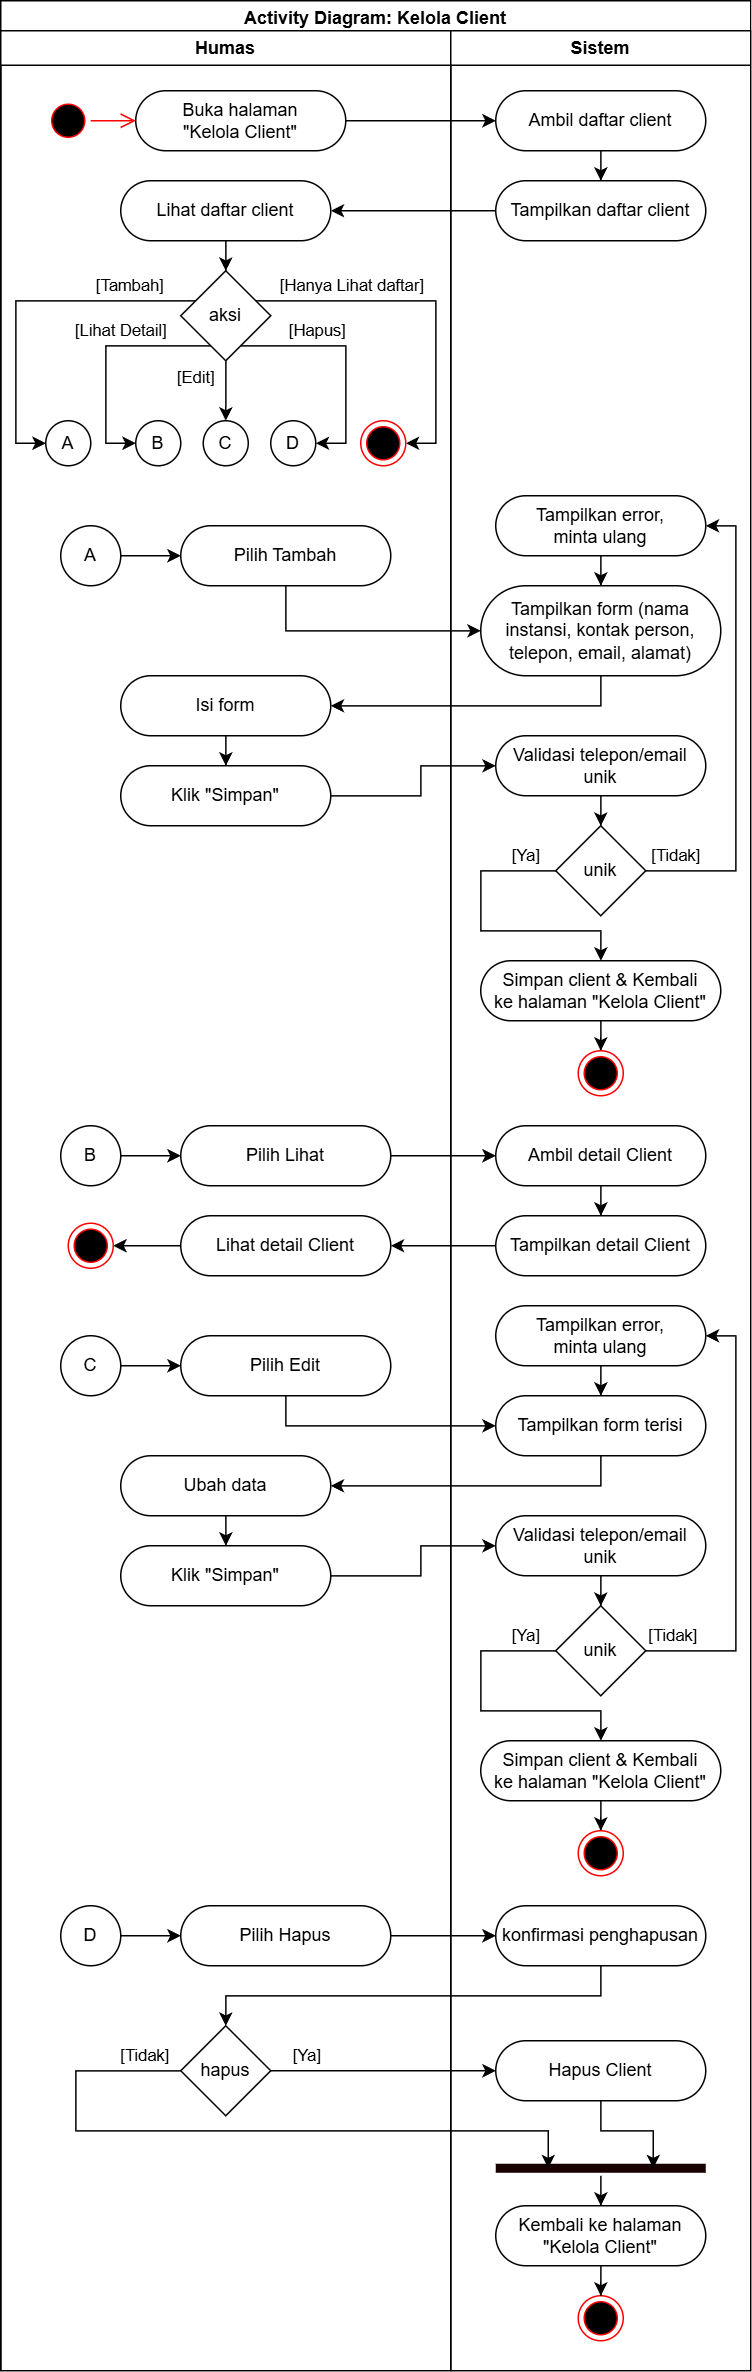

The diagram above was exported from draw.io. Its source (the exported page's mxGraphModel, read from the mxfile embedded in the PNG):
<mxGraphModel dx="1869" dy="2387" grid="1" gridSize="10" guides="1" tooltips="1" connect="1" arrows="1" fold="1" page="1" pageScale="1" pageWidth="850" pageHeight="1100" math="0" shadow="0">
  <root>
    <mxCell id="0" />
    <mxCell id="1" parent="0" />
    <mxCell id="2" value="Activity Diagram: Kelola Client" style="swimlane;whiteSpace=wrap;html=1;" vertex="1" parent="1">
      <mxGeometry x="40" y="320" width="500" height="1580" as="geometry">
        <mxRectangle x="750" y="600" width="170" height="30" as="alternateBounds" />
      </mxGeometry>
    </mxCell>
    <mxCell id="3" value="Humas" style="swimlane;whiteSpace=wrap;html=1;" vertex="1" parent="2">
      <mxGeometry y="20" width="300" height="1560" as="geometry" />
    </mxCell>
    <mxCell id="4" value="Buka halaman&lt;div&gt;&quot;Kelola Client&quot;&lt;/div&gt;" style="rounded=1;whiteSpace=wrap;html=1;arcSize=50;" vertex="1" parent="3">
      <mxGeometry x="90" y="40" width="140" height="40" as="geometry" />
    </mxCell>
    <mxCell id="5" value="" style="ellipse;html=1;shape=startState;fillColor=#000000;strokeColor=#ff0000;" vertex="1" parent="3">
      <mxGeometry x="30" y="45" width="30" height="30" as="geometry" />
    </mxCell>
    <mxCell id="6" value="" style="edgeStyle=orthogonalEdgeStyle;html=1;verticalAlign=bottom;endArrow=open;endSize=8;strokeColor=#ff0000;rounded=0;" edge="1" parent="3" source="5" target="4">
      <mxGeometry relative="1" as="geometry">
        <mxPoint x="140" y="80" as="targetPoint" />
      </mxGeometry>
    </mxCell>
    <mxCell id="7" value="" style="edgeStyle=orthogonalEdgeStyle;rounded=0;orthogonalLoop=1;jettySize=auto;html=1;" edge="1" parent="3" source="8" target="36">
      <mxGeometry relative="1" as="geometry">
        <mxPoint x="150.0000000000001" y="160" as="targetPoint" />
      </mxGeometry>
    </mxCell>
    <mxCell id="8" value="Lihat daftar client" style="rounded=1;whiteSpace=wrap;html=1;arcSize=50;" vertex="1" parent="3">
      <mxGeometry x="80" y="100" width="140" height="40" as="geometry" />
    </mxCell>
    <mxCell id="9" value="Pilih Tambah" style="rounded=1;whiteSpace=wrap;html=1;arcSize=50;" vertex="1" parent="3">
      <mxGeometry x="120" y="330" width="140" height="40" as="geometry" />
    </mxCell>
    <mxCell id="10" style="edgeStyle=orthogonalEdgeStyle;rounded=0;orthogonalLoop=1;jettySize=auto;html=1;" edge="1" parent="3" source="11" target="9">
      <mxGeometry relative="1" as="geometry" />
    </mxCell>
    <mxCell id="11" value="A" style="ellipse;whiteSpace=wrap;html=1;rounded=1;arcSize=0;" vertex="1" parent="3">
      <mxGeometry x="40" y="330" width="40" height="40" as="geometry" />
    </mxCell>
    <mxCell id="12" value="" style="edgeStyle=orthogonalEdgeStyle;rounded=0;orthogonalLoop=1;jettySize=auto;html=1;" edge="1" parent="3" source="13" target="14">
      <mxGeometry relative="1" as="geometry" />
    </mxCell>
    <mxCell id="13" value="Isi form" style="rounded=1;whiteSpace=wrap;html=1;arcSize=50;" vertex="1" parent="3">
      <mxGeometry x="80" y="430" width="140" height="40" as="geometry" />
    </mxCell>
    <mxCell id="14" value="Klik &quot;Simpan&quot;" style="rounded=1;whiteSpace=wrap;html=1;arcSize=50;" vertex="1" parent="3">
      <mxGeometry x="80" y="490" width="140" height="40" as="geometry" />
    </mxCell>
    <mxCell id="15" value="Pilih Lihat" style="rounded=1;whiteSpace=wrap;html=1;arcSize=50;" vertex="1" parent="3">
      <mxGeometry x="120" y="730" width="140" height="40" as="geometry" />
    </mxCell>
    <mxCell id="16" style="edgeStyle=orthogonalEdgeStyle;rounded=0;orthogonalLoop=1;jettySize=auto;html=1;" edge="1" parent="3" source="17" target="15">
      <mxGeometry relative="1" as="geometry" />
    </mxCell>
    <mxCell id="17" value="B" style="ellipse;whiteSpace=wrap;html=1;rounded=1;arcSize=0;" vertex="1" parent="3">
      <mxGeometry x="40" y="730" width="40" height="40" as="geometry" />
    </mxCell>
    <mxCell id="18" value="" style="edgeStyle=orthogonalEdgeStyle;rounded=0;orthogonalLoop=1;jettySize=auto;html=1;" edge="1" parent="3" source="19" target="20">
      <mxGeometry relative="1" as="geometry" />
    </mxCell>
    <mxCell id="19" value="Lihat detail Client" style="rounded=1;whiteSpace=wrap;html=1;arcSize=50;" vertex="1" parent="3">
      <mxGeometry x="120" y="790" width="140" height="40" as="geometry" />
    </mxCell>
    <mxCell id="20" value="" style="ellipse;html=1;shape=endState;fillColor=#000000;strokeColor=#ff0000;" vertex="1" parent="3">
      <mxGeometry x="45" y="795" width="30" height="30" as="geometry" />
    </mxCell>
    <mxCell id="21" value="Pilih Edit" style="rounded=1;whiteSpace=wrap;html=1;arcSize=50;" vertex="1" parent="3">
      <mxGeometry x="120" y="870" width="140" height="40" as="geometry" />
    </mxCell>
    <mxCell id="22" style="edgeStyle=orthogonalEdgeStyle;rounded=0;orthogonalLoop=1;jettySize=auto;html=1;" edge="1" parent="3" source="23" target="21">
      <mxGeometry relative="1" as="geometry" />
    </mxCell>
    <mxCell id="23" value="C" style="ellipse;whiteSpace=wrap;html=1;rounded=1;arcSize=0;" vertex="1" parent="3">
      <mxGeometry x="40" y="870" width="40" height="40" as="geometry" />
    </mxCell>
    <mxCell id="24" value="" style="edgeStyle=orthogonalEdgeStyle;rounded=0;orthogonalLoop=1;jettySize=auto;html=1;" edge="1" parent="3" source="25" target="26">
      <mxGeometry relative="1" as="geometry" />
    </mxCell>
    <mxCell id="25" value="Ubah data" style="rounded=1;whiteSpace=wrap;html=1;arcSize=50;" vertex="1" parent="3">
      <mxGeometry x="80" y="950" width="140" height="40" as="geometry" />
    </mxCell>
    <mxCell id="26" value="Klik &quot;Simpan&quot;" style="rounded=1;whiteSpace=wrap;html=1;arcSize=50;" vertex="1" parent="3">
      <mxGeometry x="80" y="1010" width="140" height="40" as="geometry" />
    </mxCell>
    <mxCell id="27" value="Pilih Hapus" style="rounded=1;whiteSpace=wrap;html=1;arcSize=50;" vertex="1" parent="3">
      <mxGeometry x="120" y="1250" width="140" height="40" as="geometry" />
    </mxCell>
    <mxCell id="28" style="edgeStyle=orthogonalEdgeStyle;rounded=0;orthogonalLoop=1;jettySize=auto;html=1;" edge="1" parent="3" source="29" target="27">
      <mxGeometry relative="1" as="geometry" />
    </mxCell>
    <mxCell id="29" value="D" style="ellipse;whiteSpace=wrap;html=1;rounded=1;arcSize=0;" vertex="1" parent="3">
      <mxGeometry x="40" y="1250" width="40" height="40" as="geometry" />
    </mxCell>
    <mxCell id="30" value="hapus" style="rhombus;whiteSpace=wrap;html=1;rounded=1;arcSize=0;" vertex="1" parent="3">
      <mxGeometry x="120" y="1330" width="60" height="60" as="geometry" />
    </mxCell>
    <mxCell id="31" value="[Tambah]" style="edgeStyle=orthogonalEdgeStyle;rounded=0;orthogonalLoop=1;jettySize=auto;html=1;" edge="1" parent="3" source="36" target="37">
      <mxGeometry x="-0.6251" y="-10" relative="1" as="geometry">
        <Array as="points">
          <mxPoint x="10" y="180" />
          <mxPoint x="10" y="275" />
        </Array>
        <mxPoint as="offset" />
      </mxGeometry>
    </mxCell>
    <mxCell id="32" value="[Hanya Lihat daftar]" style="edgeStyle=orthogonalEdgeStyle;rounded=0;orthogonalLoop=1;jettySize=auto;html=1;" edge="1" parent="3" source="36" target="41">
      <mxGeometry x="-0.4595" y="10" relative="1" as="geometry">
        <mxPoint x="275" y="260" as="targetPoint" />
        <Array as="points">
          <mxPoint x="290" y="180" />
          <mxPoint x="290" y="275" />
        </Array>
        <mxPoint as="offset" />
      </mxGeometry>
    </mxCell>
    <mxCell id="33" value="[Hapus]" style="edgeStyle=orthogonalEdgeStyle;rounded=0;orthogonalLoop=1;jettySize=auto;html=1;" edge="1" parent="3" source="36" target="39">
      <mxGeometry x="-0.3548" y="10" relative="1" as="geometry">
        <Array as="points">
          <mxPoint x="230" y="210" />
          <mxPoint x="230" y="275" />
        </Array>
        <mxPoint as="offset" />
      </mxGeometry>
    </mxCell>
    <mxCell id="34" value="[Lihat Detail]" style="edgeStyle=orthogonalEdgeStyle;rounded=0;orthogonalLoop=1;jettySize=auto;html=1;" edge="1" parent="3" source="36" target="38">
      <mxGeometry x="-0.2258" y="-10" relative="1" as="geometry">
        <Array as="points">
          <mxPoint x="70" y="210" />
          <mxPoint x="70" y="275" />
        </Array>
        <mxPoint as="offset" />
      </mxGeometry>
    </mxCell>
    <mxCell id="35" value="[Edit]" style="edgeStyle=orthogonalEdgeStyle;rounded=0;orthogonalLoop=1;jettySize=auto;html=1;" edge="1" parent="3" source="36" target="40">
      <mxGeometry x="-0.5" y="-20" relative="1" as="geometry">
        <Array as="points">
          <mxPoint x="150" y="240" />
          <mxPoint x="150" y="240" />
        </Array>
        <mxPoint as="offset" />
      </mxGeometry>
    </mxCell>
    <mxCell id="36" value="aksi" style="rhombus;whiteSpace=wrap;html=1;rounded=1;arcSize=0;" vertex="1" parent="3">
      <mxGeometry x="120" y="160" width="60" height="60" as="geometry" />
    </mxCell>
    <mxCell id="37" value="A" style="ellipse;whiteSpace=wrap;html=1;rounded=1;arcSize=0;" vertex="1" parent="3">
      <mxGeometry x="30" y="260" width="30" height="30" as="geometry" />
    </mxCell>
    <mxCell id="38" value="B" style="ellipse;whiteSpace=wrap;html=1;rounded=1;arcSize=0;" vertex="1" parent="3">
      <mxGeometry x="90" y="260" width="30" height="30" as="geometry" />
    </mxCell>
    <mxCell id="39" value="D" style="ellipse;whiteSpace=wrap;html=1;rounded=1;arcSize=0;" vertex="1" parent="3">
      <mxGeometry x="180" y="260" width="30" height="30" as="geometry" />
    </mxCell>
    <mxCell id="40" value="C" style="ellipse;whiteSpace=wrap;html=1;rounded=1;arcSize=0;" vertex="1" parent="3">
      <mxGeometry x="135" y="260" width="30" height="30" as="geometry" />
    </mxCell>
    <mxCell id="41" value="" style="ellipse;html=1;shape=endState;fillColor=#000000;strokeColor=#ff0000;" vertex="1" parent="3">
      <mxGeometry x="240" y="260" width="30" height="30" as="geometry" />
    </mxCell>
    <mxCell id="42" value="Sistem" style="swimlane;whiteSpace=wrap;html=1;" vertex="1" parent="2">
      <mxGeometry x="300" y="20" width="200" height="1560" as="geometry" />
    </mxCell>
    <mxCell id="43" style="edgeStyle=orthogonalEdgeStyle;rounded=0;orthogonalLoop=1;jettySize=auto;html=1;" edge="1" parent="42" source="44" target="77">
      <mxGeometry relative="1" as="geometry" />
    </mxCell>
    <mxCell id="44" value="Ambil daftar client" style="rounded=1;whiteSpace=wrap;html=1;arcSize=50;" vertex="1" parent="42">
      <mxGeometry x="30" y="40" width="140" height="40" as="geometry" />
    </mxCell>
    <mxCell id="45" value="Tampilkan form (nama instansi, kontak person, telepon, email, alamat)" style="rounded=1;whiteSpace=wrap;html=1;arcSize=50;" vertex="1" parent="42">
      <mxGeometry x="20" y="370" width="160" height="60" as="geometry" />
    </mxCell>
    <mxCell id="46" value="" style="edgeStyle=orthogonalEdgeStyle;rounded=0;orthogonalLoop=1;jettySize=auto;html=1;" edge="1" parent="42" source="47" target="50">
      <mxGeometry relative="1" as="geometry" />
    </mxCell>
    <mxCell id="47" value="Validasi telepon/email unik" style="rounded=1;whiteSpace=wrap;html=1;arcSize=50;" vertex="1" parent="42">
      <mxGeometry x="30" y="470" width="140" height="40" as="geometry" />
    </mxCell>
    <mxCell id="48" value="[Ya]" style="edgeStyle=orthogonalEdgeStyle;rounded=0;orthogonalLoop=1;jettySize=auto;html=1;" edge="1" parent="42" source="50" target="52">
      <mxGeometry x="-0.7895" y="-10" relative="1" as="geometry">
        <Array as="points">
          <mxPoint x="20" y="560" />
          <mxPoint x="20" y="600" />
          <mxPoint x="100" y="600" />
        </Array>
        <mxPoint as="offset" />
      </mxGeometry>
    </mxCell>
    <mxCell id="49" value="[Tidak]" style="edgeStyle=orthogonalEdgeStyle;rounded=0;orthogonalLoop=1;jettySize=auto;html=1;" edge="1" parent="42" source="50" target="54">
      <mxGeometry x="-0.8707" y="10" relative="1" as="geometry">
        <Array as="points">
          <mxPoint x="190" y="560" />
          <mxPoint x="190" y="330" />
        </Array>
        <mxPoint as="offset" />
      </mxGeometry>
    </mxCell>
    <mxCell id="50" value="unik" style="rhombus;whiteSpace=wrap;html=1;rounded=1;arcSize=0;" vertex="1" parent="42">
      <mxGeometry x="70" y="530" width="60" height="60" as="geometry" />
    </mxCell>
    <mxCell id="51" value="" style="edgeStyle=orthogonalEdgeStyle;rounded=0;orthogonalLoop=1;jettySize=auto;html=1;" edge="1" parent="42" source="52" target="55">
      <mxGeometry relative="1" as="geometry" />
    </mxCell>
    <mxCell id="52" value="Simpan client&amp;nbsp;&amp;amp;&amp;nbsp;&lt;span style=&quot;background-color: transparent; color: light-dark(rgb(0, 0, 0), rgb(255, 255, 255));&quot;&gt;Kembali&lt;/span&gt;&lt;div&gt;&lt;span style=&quot;background-color: transparent; color: light-dark(rgb(0, 0, 0), rgb(255, 255, 255));&quot;&gt;ke halaman&amp;nbsp;&lt;/span&gt;&lt;span style=&quot;background-color: transparent; color: light-dark(rgb(0, 0, 0), rgb(255, 255, 255));&quot;&gt;&quot;&lt;/span&gt;Kelola Client&lt;span style=&quot;background-color: transparent; color: light-dark(rgb(0, 0, 0), rgb(255, 255, 255));&quot;&gt;&quot;&lt;/span&gt;&lt;/div&gt;" style="rounded=1;whiteSpace=wrap;html=1;arcSize=50;" vertex="1" parent="42">
      <mxGeometry x="20" y="620" width="160" height="40" as="geometry" />
    </mxCell>
    <mxCell id="53" value="" style="edgeStyle=orthogonalEdgeStyle;rounded=0;orthogonalLoop=1;jettySize=auto;html=1;" edge="1" parent="42" source="54" target="45">
      <mxGeometry relative="1" as="geometry" />
    </mxCell>
    <mxCell id="54" value="Tampilkan error,&lt;div&gt;minta ulang&lt;/div&gt;" style="rounded=1;whiteSpace=wrap;html=1;arcSize=50;" vertex="1" parent="42">
      <mxGeometry x="30" y="310" width="140" height="40" as="geometry" />
    </mxCell>
    <mxCell id="55" value="" style="ellipse;html=1;shape=endState;fillColor=#000000;strokeColor=#ff0000;" vertex="1" parent="42">
      <mxGeometry x="85" y="680" width="30" height="30" as="geometry" />
    </mxCell>
    <mxCell id="56" style="edgeStyle=orthogonalEdgeStyle;rounded=0;orthogonalLoop=1;jettySize=auto;html=1;" edge="1" parent="42" source="57" target="78">
      <mxGeometry relative="1" as="geometry" />
    </mxCell>
    <mxCell id="57" value="Ambil detail Client" style="rounded=1;whiteSpace=wrap;html=1;arcSize=50;" vertex="1" parent="42">
      <mxGeometry x="30" y="730" width="140" height="40" as="geometry" />
    </mxCell>
    <mxCell id="58" value="Tampilkan form terisi" style="rounded=1;whiteSpace=wrap;html=1;arcSize=50;" vertex="1" parent="42">
      <mxGeometry x="30" y="910" width="140" height="40" as="geometry" />
    </mxCell>
    <mxCell id="59" value="" style="edgeStyle=orthogonalEdgeStyle;rounded=0;orthogonalLoop=1;jettySize=auto;html=1;" edge="1" parent="42" source="60" target="63">
      <mxGeometry relative="1" as="geometry" />
    </mxCell>
    <mxCell id="60" value="Validasi telepon/email unik" style="rounded=1;whiteSpace=wrap;html=1;arcSize=50;" vertex="1" parent="42">
      <mxGeometry x="30" y="990" width="140" height="40" as="geometry" />
    </mxCell>
    <mxCell id="61" value="[Ya]" style="edgeStyle=orthogonalEdgeStyle;rounded=0;orthogonalLoop=1;jettySize=auto;html=1;" edge="1" parent="42" source="63" target="65">
      <mxGeometry x="-0.7895" y="-10" relative="1" as="geometry">
        <Array as="points">
          <mxPoint x="20" y="1080" />
          <mxPoint x="20" y="1120" />
          <mxPoint x="100" y="1120" />
        </Array>
        <mxPoint as="offset" />
      </mxGeometry>
    </mxCell>
    <mxCell id="62" value="[Tidak]" style="edgeStyle=orthogonalEdgeStyle;rounded=0;orthogonalLoop=1;jettySize=auto;html=1;" edge="1" parent="42" source="63" target="67">
      <mxGeometry x="-0.8707" y="10" relative="1" as="geometry">
        <Array as="points">
          <mxPoint x="190" y="1080" />
          <mxPoint x="190" y="870" />
        </Array>
        <mxPoint as="offset" />
      </mxGeometry>
    </mxCell>
    <mxCell id="63" value="unik" style="rhombus;whiteSpace=wrap;html=1;rounded=1;arcSize=0;" vertex="1" parent="42">
      <mxGeometry x="70" y="1050" width="60" height="60" as="geometry" />
    </mxCell>
    <mxCell id="64" value="" style="edgeStyle=orthogonalEdgeStyle;rounded=0;orthogonalLoop=1;jettySize=auto;html=1;" edge="1" parent="42" source="65" target="68">
      <mxGeometry relative="1" as="geometry" />
    </mxCell>
    <mxCell id="65" value="Simpan client&amp;nbsp;&amp;amp;&amp;nbsp;&lt;span style=&quot;color: light-dark(rgb(0, 0, 0), rgb(255, 255, 255)); background-color: transparent;&quot;&gt;Kembali&lt;/span&gt;&lt;div&gt;&lt;span style=&quot;background-color: transparent; color: light-dark(rgb(0, 0, 0), rgb(255, 255, 255));&quot;&gt;ke halaman&amp;nbsp;&lt;/span&gt;&lt;span style=&quot;background-color: transparent; color: light-dark(rgb(0, 0, 0), rgb(255, 255, 255));&quot;&gt;&quot;&lt;/span&gt;Kelola Client&lt;span style=&quot;background-color: transparent; color: light-dark(rgb(0, 0, 0), rgb(255, 255, 255));&quot;&gt;&quot;&lt;/span&gt;&lt;/div&gt;" style="rounded=1;whiteSpace=wrap;html=1;arcSize=50;" vertex="1" parent="42">
      <mxGeometry x="20" y="1140" width="160" height="40" as="geometry" />
    </mxCell>
    <mxCell id="66" value="" style="edgeStyle=orthogonalEdgeStyle;rounded=0;orthogonalLoop=1;jettySize=auto;html=1;" edge="1" parent="42" source="67" target="58">
      <mxGeometry relative="1" as="geometry" />
    </mxCell>
    <mxCell id="67" value="Tampilkan error,&lt;div&gt;minta ulang&lt;/div&gt;" style="rounded=1;whiteSpace=wrap;html=1;arcSize=50;" vertex="1" parent="42">
      <mxGeometry x="30" y="850" width="140" height="40" as="geometry" />
    </mxCell>
    <mxCell id="68" value="" style="ellipse;html=1;shape=endState;fillColor=#000000;strokeColor=#ff0000;" vertex="1" parent="42">
      <mxGeometry x="85" y="1200" width="30" height="30" as="geometry" />
    </mxCell>
    <mxCell id="69" value="konfirmasi penghapusan" style="rounded=1;whiteSpace=wrap;html=1;arcSize=50;" vertex="1" parent="42">
      <mxGeometry x="30" y="1250" width="140" height="40" as="geometry" />
    </mxCell>
    <mxCell id="70" value="Hapus Client" style="rounded=1;whiteSpace=wrap;html=1;arcSize=50;" vertex="1" parent="42">
      <mxGeometry x="30" y="1340" width="140" height="40" as="geometry" />
    </mxCell>
    <mxCell id="71" value="" style="ellipse;html=1;shape=endState;fillColor=#000000;strokeColor=#ff0000;" vertex="1" parent="42">
      <mxGeometry x="85" y="1510" width="30" height="30" as="geometry" />
    </mxCell>
    <mxCell id="72" value="" style="edgeStyle=orthogonalEdgeStyle;rounded=0;orthogonalLoop=1;jettySize=auto;html=1;" edge="1" parent="42" source="73" target="71">
      <mxGeometry relative="1" as="geometry" />
    </mxCell>
    <mxCell id="73" value="&lt;span style=&quot;color: light-dark(rgb(0, 0, 0), rgb(255, 255, 255)); background-color: transparent;&quot;&gt;Kembali&amp;nbsp;&lt;/span&gt;&lt;span style=&quot;background-color: transparent; color: light-dark(rgb(0, 0, 0), rgb(255, 255, 255));&quot;&gt;ke halaman&lt;/span&gt;&lt;div&gt;&lt;span style=&quot;background-color: transparent; color: light-dark(rgb(0, 0, 0), rgb(255, 255, 255));&quot;&gt;&quot;&lt;/span&gt;&lt;span style=&quot;background-color: transparent; color: light-dark(rgb(0, 0, 0), rgb(255, 255, 255));&quot;&gt;Kelola Client&lt;/span&gt;&lt;span style=&quot;background-color: transparent; color: light-dark(rgb(0, 0, 0), rgb(255, 255, 255));&quot;&gt;&quot;&lt;/span&gt;&lt;/div&gt;" style="rounded=1;whiteSpace=wrap;html=1;arcSize=50;" vertex="1" parent="42">
      <mxGeometry x="30" y="1450" width="140" height="40" as="geometry" />
    </mxCell>
    <mxCell id="74" value="" style="edgeStyle=orthogonalEdgeStyle;rounded=0;orthogonalLoop=1;jettySize=auto;html=1;" edge="1" parent="42" source="75" target="73">
      <mxGeometry relative="1" as="geometry" />
    </mxCell>
    <mxCell id="75" value="" style="shape=line;html=1;strokeWidth=6;strokeColor=#180000;" vertex="1" parent="42">
      <mxGeometry x="30" y="1420" width="140" height="10" as="geometry" />
    </mxCell>
    <mxCell id="76" style="edgeStyle=orthogonalEdgeStyle;rounded=0;orthogonalLoop=1;jettySize=auto;html=1;entryX=0.75;entryY=0.5;entryDx=0;entryDy=0;entryPerimeter=0;" edge="1" parent="42" source="70" target="75">
      <mxGeometry relative="1" as="geometry">
        <Array as="points">
          <mxPoint x="100" y="1400" />
          <mxPoint x="135" y="1400" />
        </Array>
      </mxGeometry>
    </mxCell>
    <mxCell id="77" value="Tampilkan daftar client" style="rounded=1;whiteSpace=wrap;html=1;arcSize=50;" vertex="1" parent="42">
      <mxGeometry x="30" y="100" width="140" height="40" as="geometry" />
    </mxCell>
    <mxCell id="78" value="Tampilkan detail Client" style="rounded=1;whiteSpace=wrap;html=1;arcSize=50;" vertex="1" parent="42">
      <mxGeometry x="30" y="790" width="140" height="40" as="geometry" />
    </mxCell>
    <mxCell id="79" style="edgeStyle=orthogonalEdgeStyle;rounded=0;orthogonalLoop=1;jettySize=auto;html=1;" edge="1" parent="2" source="4" target="44">
      <mxGeometry relative="1" as="geometry">
        <Array as="points">
          <mxPoint x="220" y="80" />
          <mxPoint x="220" y="80" />
        </Array>
      </mxGeometry>
    </mxCell>
    <mxCell id="80" style="edgeStyle=orthogonalEdgeStyle;rounded=0;orthogonalLoop=1;jettySize=auto;html=1;" edge="1" parent="2" source="9" target="45">
      <mxGeometry relative="1" as="geometry">
        <Array as="points">
          <mxPoint x="190" y="420" />
        </Array>
      </mxGeometry>
    </mxCell>
    <mxCell id="81" style="edgeStyle=orthogonalEdgeStyle;rounded=0;orthogonalLoop=1;jettySize=auto;html=1;" edge="1" parent="2" source="45" target="13">
      <mxGeometry relative="1" as="geometry">
        <Array as="points">
          <mxPoint x="400" y="470" />
        </Array>
      </mxGeometry>
    </mxCell>
    <mxCell id="82" style="edgeStyle=orthogonalEdgeStyle;rounded=0;orthogonalLoop=1;jettySize=auto;html=1;" edge="1" parent="2" source="14" target="47">
      <mxGeometry relative="1" as="geometry">
        <Array as="points">
          <mxPoint x="280" y="530" />
          <mxPoint x="280" y="510" />
        </Array>
      </mxGeometry>
    </mxCell>
    <mxCell id="83" style="edgeStyle=orthogonalEdgeStyle;rounded=0;orthogonalLoop=1;jettySize=auto;html=1;" edge="1" parent="2" source="15" target="57">
      <mxGeometry relative="1" as="geometry" />
    </mxCell>
    <mxCell id="84" style="edgeStyle=orthogonalEdgeStyle;rounded=0;orthogonalLoop=1;jettySize=auto;html=1;" edge="1" parent="2" source="21" target="58">
      <mxGeometry relative="1" as="geometry">
        <Array as="points">
          <mxPoint x="190" y="950" />
        </Array>
      </mxGeometry>
    </mxCell>
    <mxCell id="85" style="edgeStyle=orthogonalEdgeStyle;rounded=0;orthogonalLoop=1;jettySize=auto;html=1;" edge="1" parent="2" source="58" target="25">
      <mxGeometry relative="1" as="geometry">
        <Array as="points">
          <mxPoint x="400" y="990" />
        </Array>
      </mxGeometry>
    </mxCell>
    <mxCell id="86" style="edgeStyle=orthogonalEdgeStyle;rounded=0;orthogonalLoop=1;jettySize=auto;html=1;" edge="1" parent="2" source="26" target="60">
      <mxGeometry relative="1" as="geometry">
        <Array as="points">
          <mxPoint x="280" y="1050" />
          <mxPoint x="280" y="1030" />
        </Array>
      </mxGeometry>
    </mxCell>
    <mxCell id="87" style="edgeStyle=orthogonalEdgeStyle;rounded=0;orthogonalLoop=1;jettySize=auto;html=1;" edge="1" parent="2" source="27" target="69">
      <mxGeometry relative="1" as="geometry">
        <mxPoint x="290" y="1290.0000000000005" as="targetPoint" />
        <Array as="points" />
      </mxGeometry>
    </mxCell>
    <mxCell id="88" style="edgeStyle=orthogonalEdgeStyle;rounded=0;orthogonalLoop=1;jettySize=auto;html=1;" edge="1" parent="2" source="69" target="30">
      <mxGeometry relative="1" as="geometry">
        <Array as="points">
          <mxPoint x="400" y="1330" />
          <mxPoint x="150" y="1330" />
        </Array>
      </mxGeometry>
    </mxCell>
    <mxCell id="89" value="[Ya]" style="edgeStyle=orthogonalEdgeStyle;rounded=0;orthogonalLoop=1;jettySize=auto;html=1;" edge="1" parent="2" source="30" target="70">
      <mxGeometry x="-0.6923" y="10" relative="1" as="geometry">
        <mxPoint x="240" y="1380" as="targetPoint" />
        <Array as="points" />
        <mxPoint as="offset" />
      </mxGeometry>
    </mxCell>
    <mxCell id="90" value="[Tidak]" style="edgeStyle=orthogonalEdgeStyle;rounded=0;orthogonalLoop=1;jettySize=auto;html=1;entryX=0.25;entryY=0.5;entryDx=0;entryDy=0;entryPerimeter=0;" edge="1" parent="2" source="30" target="75">
      <mxGeometry x="-0.8974" y="-10" relative="1" as="geometry">
        <mxPoint x="130" y="1440" as="targetPoint" />
        <Array as="points">
          <mxPoint x="50" y="1380" />
          <mxPoint x="50" y="1420" />
          <mxPoint x="365" y="1420" />
        </Array>
        <mxPoint as="offset" />
      </mxGeometry>
    </mxCell>
    <mxCell id="91" style="edgeStyle=orthogonalEdgeStyle;rounded=0;orthogonalLoop=1;jettySize=auto;html=1;" edge="1" parent="2" source="77" target="8">
      <mxGeometry relative="1" as="geometry" />
    </mxCell>
    <mxCell id="92" style="edgeStyle=orthogonalEdgeStyle;rounded=0;orthogonalLoop=1;jettySize=auto;html=1;" edge="1" parent="2" source="78" target="19">
      <mxGeometry relative="1" as="geometry" />
    </mxCell>
  </root>
</mxGraphModel>